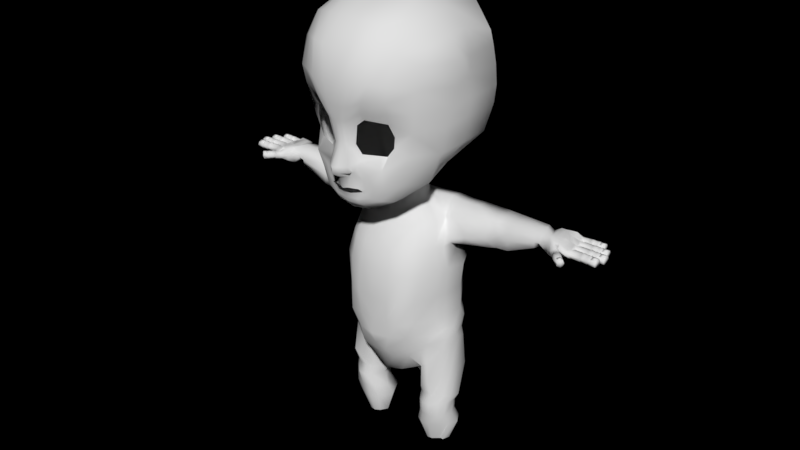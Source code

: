 # Source: SP-KidStage5.blend  (saved by Blender 2.79.0; exported with 4.5.12 LTS)
import bpy
from mathutils import Matrix  # noqa: F401  (used for matrix-valued properties, if any)

bpy.ops.wm.read_factory_settings(use_empty=True)
scene = bpy.context.scene
scene.name = 'Scene'

# ---- collections
col_collection_1 = bpy.data.collections.new('Collection 1'); scene.collection.children.link(col_collection_1)

# ---- world
world_world = bpy.data.worlds.new('World'); scene.world = world_world
world_world.use_nodes = True; world_world.node_tree.nodes.clear()
_N = world_world.node_tree.nodes; _L = world_world.node_tree.links
n0 = _N.new('ShaderNodeOutputWorld'); n0.name = 'World Output'; n0.location = (300, 300)
n0.is_active_output = True
world_world.color = (0.05088, 0.05088, 0.05088)
world_world.use_sun_shadow = False
world_world.sun_shadow_jitter_overblur = 0.0
world_world.cycles.sampling_method = 'MANUAL'

# ---- meshes
me_plane = bpy.data.meshes.new('Plane')
me_plane.from_pydata([(0.1496, -0.3831, -1.874), (0.1048, -0.1218, -1.8), (0.0, -0.3531, -1.92), (0.0, -0.09924, -1.838), (0.2012, -0.4608, -1.789), (0.2284, -0.1219, -1.759), (0.3959, -0.3252, -1.686), (0.3073, -0.1187, -1.719), (0.4655, -0.1347, -1.671), (0.3866, -0.0815, -1.691), (0.4156, -0.002554, -1.645), (0.343, -0.04893, -1.668), (0.255, 0.1095, -1.699), (0.1531, -0.01948, -1.776), (0.0, 0.1325, -1.714), (0.0, -0.01584, -1.8), (0.1066, -0.4822, -2.036), (0.0, -0.4733, -2.139), (0.2386, -0.4792, -1.901), (0.3312, -0.5783, -1.771), (0.113, -0.6261, -2.076), (0.0, -0.6213, -2.151), (0.2256, -0.6178, -1.933), (0.1094, -1.045, -1.876), (0.0, -1.064, -1.892), (0.1607, -1.001, -1.843), (0.122, -1.507, -1.973), (0.0, -1.486, -1.982), (0.2063, -1.542, -1.968), (0.2697, -1.025, -1.721), (0.3372, -1.424, -1.755), (0.5117, -1.712, -1.833), (0.5087, -1.561, -1.743), (0.9577, -1.723, -1.619), (0.8937, -1.494, -1.483), (1.283, -1.336, -1.266), (0.9858, -1.248, -1.399), (0.3484, -0.6908, -1.698), (0.3906, -0.8394, -1.673), (1.19, -0.823, -1.134), (0.9587, -1.014, -1.388), (0.8363, -0.8351, -1.436), (0.8343, -0.6059, -1.627), (0.5248, -0.4579, -1.713), (0.6177, -0.2091, -1.627), (0.5713, 0.04505, -1.613), (0.2671, 0.1827, -1.672), (0.0, 0.2095, -1.707), (0.7907, -0.2383, -1.511), (0.697, 0.1035, -1.47), (0.2943, 0.2636, -1.584), (0.0, 0.285, -1.626), (1.009, -0.2159, -1.292), (0.8848, 0.134, -1.266), (0.4054, 0.3551, -1.458), (0.0, 0.398, -1.517), (1.511, -0.82, -0.6033), (1.312, -0.2052, -0.7179), (0.7304, 0.2493, -0.8557), (0.6117, 0.2843, -0.8486), (0.0, 0.4135, -0.93), (0.184, -1.814, -2.04), (0.0, -1.807, -2.056), (0.3538, -1.848, -2.046), (0.5854, -1.944, -1.923), (0.995, -1.957, -1.72), (1.369, -1.71, -1.297), (0.2075, -2.27, -2.093), (0.0, -2.256, -2.116), (0.5049, -2.283, -2.081), (0.7702, -2.343, -1.951), (1.058, -2.305, -1.757), (1.386, -2.171, -1.278), (0.3229, -2.881, -1.952), (0.0, -2.873, -2.01), (0.5801, -2.9, -1.902), (0.8414, -2.863, -1.708), (1.109, -2.824, -1.488), (1.482, -2.637, -1.157), (0.2254, -3.341, -1.526), (0.0, -3.348, -1.54), (0.4855, -3.328, -1.513), (0.8112, -3.293, -1.387), (1.122, -3.203, -1.173), (1.449, -2.954, -0.9306), (0.2406, -3.669, -0.7299), (0.0, -3.676, -0.7435), (0.5308, -3.661, -0.7123), (0.8439, -3.582, -0.6505), (1.127, -3.414, -0.477), (1.507, -3.035, -0.3714), (0.8439, -3.541, 0.163), (0.0, -3.661, 0.1633), (0.5308, -3.636, 0.167), (0.2406, -3.648, 0.166), (1.129, -3.396, 0.114), (1.499, -3.062, 0.1177), (0.8439, -3.215, 1.405), (0.0, -3.389, 1.464), (0.5308, -3.369, 1.474), (0.2406, -3.38, 1.472), (1.526, -2.857, 0.9574), (1.13, -3.076, 1.213), (0.8439, -2.693, 1.769), (0.0, -2.702, 1.979), (0.5308, -2.701, 1.918), (0.2406, -2.702, 1.957), (1.535, -2.563, 1.058), (1.127, -2.628, 1.548), (0.8455, -2.204, 1.9), (0.0, -2.189, 2.123), (0.5291, -2.195, 2.06), (0.2357, -2.189, 2.105), (1.586, -2.185, 1.098), (1.131, -2.211, 1.641), (0.8563, -1.759, 1.86), (0.0, -1.73, 2.12), (0.5169, -1.729, 2.034), (0.2023, -1.73, 2.1), (1.623, -1.771, 1.099), (1.163, -1.767, 1.578), (0.8564, -1.383, 1.83), (0.0, -1.345, 2.155), (0.5169, -1.344, 1.988), (0.2023, -1.346, 2.081), (1.587, -1.397, 1.081), (1.178, -1.388, 1.558), (0.8563, -0.7452, 1.593), (0.0, -0.7397, 1.904), (0.5169, -0.7384, 1.694), (0.2023, -0.7398, 1.886), (1.552, -0.8861, 0.8104), (1.184, -0.8857, 1.407), (0.6097, -0.2827, 1.105), (0.0, -0.2381, 1.199), (0.3631, -0.2549, 1.166), (0.1466, -0.2478, 1.18), (0.8944, -0.1336, 0.3219), (0.8116, -0.1287, 0.4578), (1.599, -1.358, -0.5526), (1.642, -1.734, -0.4166), (1.677, -2.114, -0.3443), (1.786, -2.628, -0.2857), (1.605, -2.569, 0.1398), (1.634, -2.186, 0.1483), (1.692, -1.771, 0.1545), (1.612, -1.397, 0.1413), (1.583, -0.8861, 0.08944), (0.9852, -0.1101, 0.05435), (0.5056, 0.1868, -0.1614), (0.3597, 0.2157, -0.2157), (0.2137, 0.2233, -0.2383), (0.0, 0.2458, -0.2569), (0.4402, 0.0709, 0.5233), (0.0, 0.08191, 0.5739), (0.2438, 0.07283, 0.5443), (0.09959, 0.07713, 0.5571), (0.6146, 0.1123, 0.3195), (0.4744, 0.08565, 0.4776), (0.5326, 0.1431, 0.06678), (0.3628, 0.5039, -0.02402), (0.1834, 0.5286, -0.116), (0.09563, 0.5398, -0.1461), (0.0, 0.5517, -0.1637), (0.227, 0.2516, 0.5848), (0.0, 0.2279, 0.6443), (0.1596, 0.2346, 0.6115), (0.3538, 0.3305, 0.3394), (0.3508, 0.2544, 0.4809), (0.4433, 0.4012, 0.1095), (0.0818, 0.2364, 0.6263), (0.3512, 0.8079, -0.05328), (0.242, 0.8438, -0.1276), (0.1428, 0.865, -0.2021), (0.0, 0.8722, -0.3051), (0.245, 0.6066, 0.6339), (0.0, 0.5682, 0.6981), (0.1858, 0.5725, 0.6772), (0.49, 0.7154, 0.2705), (0.4295, 0.6264, 0.5255), (0.486, 0.7642, 0.05282), (0.1273, 0.5763, 0.692), (0.7886, 1.011, -0.1884), (0.6393, 1.019, -0.2947), (0.2623, 1.029, -0.4542), (0.0, 1.052, -0.451), (0.8424, 0.728, 1.073), (0.0, 0.8669, 1.116), (0.6356, 0.8906, 1.132), (0.9766, 0.9566, 0.3443), (0.8753, 0.6541, 0.703), (0.9669, 0.9877, 0.03632), (0.1296, 0.8696, 1.101), (0.8755, 1.511, -0.4879), (0.6282, 1.513, -0.7243), (0.3387, 1.521, -0.7655), (0.0, 1.529, -0.8095), (0.9287, 1.438, 1.125), (0.0, 1.433, 1.267), (0.5598, 1.432, 1.125), (1.151, 1.486, 0.04454), (1.142, 0.749, 1.086), (1.022, 1.487, -0.06534), (0.2698, 1.43, 1.226), (0.9774, 1.995, -0.5796), (0.6719, 1.995, -0.8328), (0.3824, 1.995, -0.9061), (0.0, 1.99, -0.957), (0.9069, 2.034, 1.121), (0.0, 1.96, 1.45), (0.6358, 1.959, 1.285), (1.195, 1.996, 0.1465), (1.223, 2.099, 0.7019), (1.117, 1.995, -0.07419), (0.2405, 1.958, 1.402), (0.8823, 2.616, -0.6403), (0.628, 2.621, -0.8947), (0.3826, 2.631, -0.9683), (0.0, 2.626, -1.02), (0.9371, 2.608, 1.12), (0.0, 2.607, 1.399), (0.5575, 2.607, 1.233), (1.166, 2.61, 0.1274), (1.195, 2.608, 0.6447), (1.086, 2.615, -0.09504), (0.2593, 2.607, 1.351), (0.8684, 3.158, -0.5881), (0.6105, 3.152, -0.9246), (0.3505, 3.152, -0.9142), (0.0, 3.152, -0.9351), (0.9239, 3.131, 1.116), (0.0, 3.131, 1.213), (0.5915, 3.131, 1.126), (1.156, 3.141, 0.1878), (1.186, 3.139, 0.6709), (1.074, 3.147, -0.08872), (0.2366, 3.131, 1.234), (1.153, 0.8638, 0.3176), (1.145, 0.696, 0.7039), (1.149, 1.336, 1.14), (1.168, 1.375, 0.2007), (1.153, 1.741, 1.062), (1.169, 1.499, 0.3144), (1.051, 1.681, 0.6775), (1.526, 0.7331, 1.069), (1.549, 0.8394, 0.4771), (1.532, 0.7008, 0.7374), (1.541, 1.229, 1.116), (1.58, 1.23, 0.213), (1.549, 1.563, 1.048), (1.424, 1.463, 0.3814), (1.593, 1.547, 0.6902), (2.007, 0.705, 1.017), (2.004, 0.7499, 0.4154), (2.007, 0.719, 0.6937), (2.005, 1.101, 0.961), (2.0, 1.124, 0.3232), (2.004, 1.338, 0.9211), (2.033, 1.367, 0.4503), (1.999, 1.418, 0.7), (2.24, 0.6752, 0.9559), (2.237, 0.7756, 0.4497), (2.239, 0.7188, 0.7218), (2.238, 1.044, 1.124), (2.233, 1.067, 0.48), (2.237, 1.275, 0.8643), (2.232, 1.299, 0.4209), (2.232, 1.352, 0.7281), (2.521, 0.6676, 0.9278), (2.518, 0.7587, 0.4036), (2.52, 0.7041, 0.6937), (2.519, 1.017, 0.961), (2.514, 1.039, 0.3774), (2.518, 1.239, 0.8539), (2.513, 1.264, 0.3969), (2.513, 1.313, 0.6527), (3.348, 0.6992, 0.8094), (3.29, 0.6984, 0.4292), (3.283, 0.5937, 0.6238), (3.286, 0.9178, 0.8918), (3.265, 0.8167, 0.3307), (3.332, 0.9876, 0.7456), (3.281, 0.9091, 0.463), (3.308, 0.934, 0.5995), (0.842, 3.508, -0.5128), (0.704, 3.509, -0.6901), (0.3855, 3.51, -0.9038), (0.0, 3.505, -1.0), (0.9555, 3.421, 1.015), (0.0, 3.474, 1.353), (0.6016, 3.472, 1.3), (1.28, 3.433, 0.2967), (1.204, 3.368, 0.8056), (1.194, 3.449, -0.0672), (0.2897, 3.47, 1.343), (0.9615, 3.753, -0.2709), (0.8394, 3.921, -0.3366), (0.3033, 3.838, -0.8875), (0.0, 3.79, -0.8558), (0.9992, 3.804, 0.919), (0.0, 4.009, 1.344), (0.7354, 3.985, 1.058), (1.323, 3.611, 0.336), (1.212, 3.611, 0.7095), (1.322, 3.581, -0.04257), (0.2379, 3.862, 1.334), (0.5626, 4.119, -0.419), (0.3385, 4.13, -0.6493), (0.0, 4.162, -0.6258), (0.0, 4.269, 1.175), (0.4787, 4.244, 1.162), (0.25, 4.269, 1.167), (0.3464, 4.569, -0.3581), (0.2084, 4.585, -0.4103), (0.0, 4.585, -0.4819), (0.0, 4.747, 0.7784), (0.2781, 4.779, 0.892), (0.06838, 4.716, 0.8221), (0.1887, 4.78, 0.2383), (0.07185, 4.761, 0.1407), (0.0, 4.768, 0.144), (1.193, 3.902, -0.0405), (0.964, 4.195, -0.2693), (1.103, 3.995, 0.8886), (0.8461, 4.307, 1.075), (1.328, 3.723, 0.4334), (1.25, 3.815, 0.7251), (1.331, 3.794, 0.1586), (0.7881, 4.376, -0.2215), (0.6884, 4.498, 1.081), (0.7393, 4.424, -0.1488), (0.3812, 4.604, 0.6292), (0.2911, 4.757, 0.2224), (1.252, 4.514, -0.07396), (1.055, 4.608, -0.357), (1.16, 4.579, 1.003), (0.9176, 4.712, 0.9775), (1.372, 4.478, 0.3806), (1.299, 4.517, 0.7509), (1.378, 4.508, 0.04406), (0.8622, 4.783, -0.326), (0.7688, 4.863, 0.8531), (0.7011, 4.829, -0.09611), (0.5375, 4.848, 0.5941), (0.4343, 4.895, 0.2656), (1.236, 5.084, 0.01183), (1.042, 5.059, -0.1561), (1.117, 5.073, 0.7202), (0.9205, 5.06, 0.7438), (1.432, 5.084, 0.3408), (1.278, 5.08, 0.5839), (1.36, 5.07, 0.1041), (0.8581, 5.038, -0.1771), (0.753, 5.053, 0.7026), (0.689, 5.084, -0.07329), (0.5651, 5.079, 0.4645), (0.4311, 5.044, 0.2361), (1.179, 5.245, -0.09592), (1.037, 5.256, -0.253), (1.127, 5.253, 0.6451), (0.9155, 5.256, 0.6692), (1.355, 5.251, 0.2565), (1.249, 5.251, 0.5055), (1.313, 5.251, 0.01528), (0.867, 5.257, -0.2677), (0.7911, 5.258, 0.6271), (0.7164, 5.261, -0.1675), (0.6382, 5.255, 0.38), (0.5752, 5.26, 0.1493), (1.175, 5.594, -0.1184), (0.9796, 5.605, -0.1728), (1.089, 5.602, 0.6134), (0.872, 5.605, 0.6345), (1.306, 5.6, 0.2733), (1.219, 5.6, 0.4912), (1.261, 5.6, 0.05639), (0.8215, 5.586, -0.1857), (0.7364, 5.607, 0.5977), (0.6765, 5.605, -0.09791), (0.6248, 5.606, 0.3814), (0.4986, 5.609, 0.1794), (1.182, 5.851, -0.02165), (0.947, 5.862, -0.1463), (1.087, 5.859, 0.7947), (0.8226, 5.862, 0.8201), (1.395, 5.856, 0.3865), (1.239, 5.857, 0.6481), (1.302, 5.857, 0.1354), (0.762, 5.862, -0.1685), (0.6599, 5.863, 0.7758), (0.5909, 5.867, -0.05891), (0.5477, 5.868, 0.526), (0.4224, 5.866, 0.2739), (1.063, 6.372, 0.199), (0.9183, 6.364, 0.0525), (1.004, 6.36, 0.6042), (0.8418, 6.363, 0.6199), (1.194, 6.358, 0.3511), (1.098, 6.359, 0.5133), (1.137, 6.359, 0.1781), (0.8045, 6.364, 0.03725), (0.7417, 6.365, 0.5924), (0.6993, 6.368, 0.1127), (0.6727, 6.369, 0.4375), (0.5956, 6.367, 0.2813), (3.924, 0.7462, 1.018), (4.377, 0.7462, 1.042), (3.924, 0.772, 1.084), (4.377, 0.772, 1.109), (3.924, 0.8343, 1.112), (4.386, 0.8343, 1.136), (3.924, 0.8965, 1.084), (4.377, 0.8965, 1.109), (3.924, 0.9286, 1.018), (4.375, 0.9223, 1.042), (3.971, 0.8965, 0.9232), (4.378, 0.8965, 0.9757), (3.972, 0.8343, 0.924), (4.387, 0.8343, 0.9482), (3.924, 0.772, 0.9512), (4.378, 0.772, 0.9757), (4.092, 0.7373, 1.035), (4.092, 0.7657, 1.105), (4.093, 0.8343, 1.134), (4.092, 0.8754, 1.105), (4.092, 0.9038, 1.035), (4.092, 0.8754, 0.9646), (4.093, 0.8343, 0.9355), (4.092, 0.7657, 0.9646), (4.235, 0.7373, 1.042), (4.235, 0.7657, 1.112), (4.235, 0.8343, 1.141), (4.235, 0.8809, 1.112), (4.235, 0.9093, 1.042), (4.235, 0.8809, 0.9716), (4.236, 0.8343, 0.9425), (4.235, 0.7657, 0.9716), (4.383, 0.8343, 1.042), (4.278, 0.772, 1.108), (4.278, 0.7462, 1.042), (4.278, 0.8343, 1.136), (4.278, 0.8965, 1.108), (4.278, 0.9223, 1.042), (4.278, 0.8965, 0.9754), (4.279, 0.8343, 0.9478), (4.278, 0.772, 0.9754), (4.285, 0.7545, 1.042), (4.37, 0.7545, 1.042), (4.37, 0.7803, 1.1), (4.37, 0.7803, 0.9842), (4.285, 0.7803, 1.1), (4.286, 0.7803, 0.984), (4.282, 0.7418, 1.042), (4.373, 0.7418, 1.042), (4.373, 0.7676, 1.104), (4.373, 0.7676, 0.9799), (4.282, 0.7676, 1.104), (4.282, 0.7676, 0.9796), (4.141, 0.772, 1.108), (4.142, 0.8343, 1.135), (4.141, 0.8965, 1.108), (4.141, 0.9223, 1.041), (4.141, 0.8965, 0.975), (4.142, 0.8343, 0.9474), (4.141, 0.772, 0.975), (4.141, 0.7462, 1.041), (4.082, 0.772, 1.108), (4.083, 0.8343, 1.135), (4.082, 0.8965, 1.108), (4.082, 0.9286, 1.041), (4.082, 0.8965, 0.9748), (4.083, 0.8343, 0.9473), (4.082, 0.772, 0.9748), (4.082, 0.7462, 1.041), (4.268, 0.772, 1.108), (4.269, 0.8343, 1.136), (4.268, 0.8965, 1.108), (4.269, 0.9223, 1.042), (4.269, 0.8965, 0.9753), (4.27, 0.8343, 0.9478), (4.269, 0.772, 0.9753), (4.269, 0.7462, 1.042), (4.212, 0.7462, 1.042), (4.212, 0.772, 1.108), (4.213, 0.8343, 1.136), (4.212, 0.8965, 1.108), (4.212, 0.9223, 1.042), (4.213, 0.8965, 0.9752), (4.214, 0.8343, 0.9476), (4.213, 0.772, 0.9752), (3.746, 0.7462, 0.2081), (4.041, 0.7462, -0.0869), (3.778, 0.772, 0.2472), (4.068, 0.772, -0.04769), (3.799, 0.8343, 0.2628), (4.092, 0.8343, -0.03729), (3.778, 0.8965, 0.2472), (4.068, 0.8965, -0.04769), (3.746, 0.9286, 0.2081), (4.04, 0.9224, -0.08553), (3.676, 0.8965, 0.1691), (3.977, 0.8965, -0.127), (3.656, 0.8343, 0.1524), (3.999, 0.8343, -0.139), (3.676, 0.772, 0.1691), (3.977, 0.772, -0.127), (3.867, 0.7373, 0.09804), (3.905, 0.7657, 0.1381), (3.929, 0.8343, 0.1541), (3.905, 0.8754, 0.1381), (3.867, 0.9038, 0.09804), (3.791, 0.8754, 0.05801), (3.768, 0.8343, 0.04085), (3.791, 0.7657, 0.05801), (3.935, 0.7396, 0.01844), (3.97, 0.7673, 0.05928), (3.994, 0.8343, 0.07564), (3.97, 0.8844, 0.05928), (3.935, 0.9121, 0.01844), (3.861, 0.8844, -0.0224), (3.839, 0.8343, -0.03987), (3.861, 0.7673, -0.0224), (4.045, 0.8343, -0.09109), (4.007, 0.772, 0.0169), (3.981, 0.7462, -0.02276), (4.027, 0.8343, 0.03278), (4.007, 0.8965, 0.0169), (3.981, 0.9224, -0.02276), (3.916, 0.8965, -0.06242), (3.898, 0.8343, -0.089), (3.916, 0.772, -0.06242), (3.985, 0.7545, -0.02768), (4.037, 0.7545, -0.08243), (4.057, 0.7803, -0.04789), (3.978, 0.7803, -0.117), (4.006, 0.7803, 0.006855), (3.927, 0.7803, -0.06222), (3.983, 0.7418, -0.02548), (4.039, 0.7418, -0.08463), (4.062, 0.7676, -0.04751), (3.977, 0.7676, -0.1217), (4.007, 0.7676, 0.01164), (3.922, 0.7676, -0.0626), (3.892, 0.772, 0.1442), (3.913, 0.8343, 0.1601), (3.892, 0.8965, 0.1442), (3.861, 0.9286, 0.1045), (3.792, 0.8965, 0.06485), (3.772, 0.8343, 0.04788), (3.792, 0.772, 0.06485), (3.861, 0.7462, 0.1045), (3.992, 0.7706, 0.03388), (4.014, 0.8343, 0.04991), (3.992, 0.8929, 0.03388), (3.959, 0.9193, -0.00613), (3.888, 0.8929, -0.04614), (3.867, 0.8343, -0.06327), (3.888, 0.7706, -0.04614), (3.959, 0.7442, -0.00613), (3.913, 0.7437, 0.04182), (3.951, 0.7702, 0.08086), (3.975, 0.8343, 0.09646), (3.951, 0.8906, 0.08086), (3.913, 0.9171, 0.04182), (3.838, 0.8906, 0.00278), (3.815, 0.8343, -0.01396), (3.838, 0.7702, 0.00278), (4.021, 0.7462, 0.4079), (4.57, 0.7462, 0.385), (4.024, 0.772, 0.4802), (4.574, 0.772, 0.4573), (4.04, 0.8343, 0.5117), (4.586, 0.8343, 0.4868), (4.039, 0.8965, 0.5117), (4.574, 0.8965, 0.4573), (4.021, 0.9286, 0.4079), (4.568, 0.9224, 0.3851), (4.018, 0.8965, 0.3357), (4.568, 0.8965, 0.3127), (4.016, 0.8343, 0.2971), (4.578, 0.8343, 0.2823), (4.018, 0.7939, 0.3357), (4.568, 0.772, 0.3127), (4.244, 0.7373, 0.3986), (4.247, 0.7657, 0.4749), (4.249, 0.8343, 0.5065), (4.247, 0.8754, 0.4749), (4.244, 0.9038, 0.3986), (4.241, 0.8754, 0.3224), (4.241, 0.8343, 0.2907), (4.241, 0.7876, 0.3224), (4.408, 0.7373, 0.3918), (4.411, 0.7657, 0.4681), (4.413, 0.8343, 0.4996), (4.411, 0.8809, 0.4681), (4.408, 0.9093, 0.3918), (4.405, 0.8809, 0.3155), (4.405, 0.8343, 0.2839), (4.405, 0.7876, 0.3155), (4.578, 0.8343, 0.3847), (4.46, 0.772, 0.462), (4.457, 0.7462, 0.3897), (4.462, 0.8343, 0.4919), (4.46, 0.8965, 0.462), (4.457, 0.9224, 0.3897), (4.454, 0.8965, 0.3175), (4.454, 0.8343, 0.2875), (4.454, 0.7939, 0.3175), (4.466, 0.7545, 0.3894), (4.562, 0.7545, 0.3853), (4.565, 0.7803, 0.4483), (4.56, 0.7803, 0.3224), (4.468, 0.7803, 0.4523), (4.463, 0.7803, 0.3264), (4.462, 0.7418, 0.3895), (4.566, 0.7418, 0.3852), (4.569, 0.7676, 0.4528), (4.564, 0.7676, 0.3175), (4.464, 0.7676, 0.4572), (4.459, 0.7676, 0.3219), (4.303, 0.772, 0.4686), (4.305, 0.8343, 0.4985), (4.303, 0.8965, 0.4686), (4.3, 0.9224, 0.3963), (4.298, 0.8965, 0.324), (4.297, 0.8343, 0.294), (4.298, 0.7939, 0.324), (4.3, 0.7462, 0.3963), (4.235, 0.772, 0.4714), (4.237, 0.8343, 0.5013), (4.235, 0.8965, 0.4714), (4.233, 0.9286, 0.3991), (4.23, 0.8965, 0.3268), (4.23, 0.8343, 0.2968), (4.23, 0.7939, 0.3268), (4.233, 0.7462, 0.3991), (4.449, 0.772, 0.4625), (4.451, 0.8343, 0.4924), (4.449, 0.8965, 0.4625), (4.446, 0.9224, 0.3902), (4.444, 0.8965, 0.3179), (4.443, 0.8343, 0.2879), (4.444, 0.7939, 0.3179), (4.446, 0.7462, 0.3902), (4.382, 0.7462, 0.3929), (4.385, 0.772, 0.4651), (4.387, 0.8343, 0.495), (4.385, 0.8965, 0.4651), (4.382, 0.9224, 0.3929), (4.379, 0.8965, 0.3206), (4.379, 0.8343, 0.2906), (4.379, 0.7939, 0.3206), (4.02, 0.7462, 0.825), (4.555, 0.7462, 0.8332), (4.019, 0.772, 0.8952), (4.555, 0.772, 0.9034), (4.564, 0.8343, 0.9327), (4.555, 0.8965, 0.9034), (4.02, 0.9286, 0.825), (4.553, 0.9224, 0.8331), (4.039, 0.8965, 0.7213), (4.557, 0.8965, 0.7629), (4.04, 0.8343, 0.7217), (4.567, 0.8343, 0.734), (4.021, 0.772, 0.7547), (4.557, 0.772, 0.7629), (4.25, 0.7373, 0.8283), (4.249, 0.7657, 0.9024), (4.25, 0.8343, 0.9332), (4.249, 0.8754, 0.9024), (4.25, 0.9038, 0.8283), (4.251, 0.8754, 0.7542), (4.253, 0.8343, 0.7235), (4.251, 0.7657, 0.7542), (4.403, 0.7373, 0.8307), (4.402, 0.7657, 0.9049), (4.402, 0.8343, 0.9356), (4.402, 0.8809, 0.9049), (4.403, 0.9093, 0.8307), (4.404, 0.8809, 0.7566), (4.405, 0.8343, 0.7259), (4.404, 0.7657, 0.7566), (4.562, 0.8343, 0.8333), (4.448, 0.772, 0.9017), (4.449, 0.7462, 0.8315), (4.449, 0.8343, 0.9308), (4.448, 0.8965, 0.9017), (4.449, 0.9224, 0.8315), (4.45, 0.8965, 0.7612), (4.452, 0.8343, 0.7321), (4.45, 0.772, 0.7612), (4.457, 0.7545, 0.8316), (4.548, 0.7545, 0.8331), (4.547, 0.7803, 0.8942), (4.549, 0.7803, 0.7719), (4.457, 0.7803, 0.8928), (4.458, 0.7803, 0.7704), (4.454, 0.7418, 0.8316), (4.551, 0.7418, 0.8331), (4.55, 0.7676, 0.8989), (4.552, 0.7676, 0.7674), (4.453, 0.7676, 0.8973), (4.455, 0.7676, 0.7658), (4.302, 0.772, 0.8994), (4.302, 0.8343, 0.9285), (4.302, 0.8965, 0.8994), (4.303, 0.9224, 0.8291), (4.304, 0.8965, 0.7589), (4.305, 0.8343, 0.7298), (4.304, 0.772, 0.7589), (4.303, 0.7462, 0.8291), (4.239, 0.772, 0.8984), (4.239, 0.8343, 0.9275), (4.239, 0.8965, 0.8984), (4.24, 0.9286, 0.8281), (4.241, 0.8965, 0.7579), (4.242, 0.8343, 0.7288), (4.241, 0.772, 0.7579), (4.24, 0.7462, 0.8281), (4.438, 0.772, 0.9016), (4.439, 0.8343, 0.9307), (4.438, 0.8965, 0.9016), (4.439, 0.9224, 0.8313), (4.44, 0.8965, 0.7611), (4.442, 0.8343, 0.732), (4.44, 0.772, 0.7611), (4.439, 0.7462, 0.8313), (4.379, 0.7462, 0.8304), (4.378, 0.772, 0.9006), (4.379, 0.8343, 0.9297), (4.378, 0.8965, 0.9006), (4.379, 0.9224, 0.8304), (4.38, 0.8965, 0.7601), (4.382, 0.8343, 0.731), (4.38, 0.772, 0.7601), (4.056, 0.7462, 0.6156), (4.636, 0.7462, 0.6024), (4.057, 0.772, 0.6879), (4.639, 0.772, 0.6747), (4.651, 0.8343, 0.7044), (4.639, 0.8965, 0.6747), (4.056, 0.9286, 0.6156), (4.634, 0.9224, 0.6025), (4.636, 0.8965, 0.5301), (4.646, 0.8343, 0.4999), (4.054, 0.772, 0.5432), (4.636, 0.772, 0.5301), (4.292, 0.7373, 0.6102), (4.293, 0.7657, 0.6866), (4.295, 0.8343, 0.7181), (4.293, 0.8754, 0.6866), (4.292, 0.9038, 0.6102), (4.29, 0.8754, 0.5339), (4.29, 0.8343, 0.5023), (4.29, 0.7657, 0.5339), (4.465, 0.7373, 0.6063), (4.466, 0.7657, 0.6826), (4.468, 0.8343, 0.7142), (4.466, 0.8809, 0.6826), (4.465, 0.9093, 0.6063), (4.463, 0.8809, 0.53), (4.463, 0.8343, 0.4984), (4.463, 0.7657, 0.53), (4.644, 0.8343, 0.6023), (4.518, 0.772, 0.6775), (4.517, 0.7462, 0.6051), (4.52, 0.8343, 0.7074), (4.518, 0.8965, 0.6775), (4.517, 0.9224, 0.6051), (4.515, 0.8965, 0.5328), (4.516, 0.8343, 0.5028), (4.515, 0.772, 0.5328), (4.526, 0.7545, 0.6049), (4.628, 0.7545, 0.6026), (4.629, 0.7803, 0.6656), (4.627, 0.7803, 0.5396), (4.527, 0.7803, 0.6679), (4.525, 0.7803, 0.5419), (4.522, 0.7418, 0.605), (4.632, 0.7418, 0.6025), (4.634, 0.7676, 0.6702), (4.631, 0.7676, 0.5348), (4.523, 0.7676, 0.6727), (4.521, 0.7676, 0.5373), (4.353, 0.772, 0.6812), (4.354, 0.8343, 0.7111), (4.353, 0.8965, 0.6812), (4.351, 0.9224, 0.6089), (4.35, 0.8965, 0.5366), (4.35, 0.8343, 0.5066), (4.35, 0.772, 0.5366), (4.351, 0.7462, 0.6089), (4.281, 0.772, 0.6828), (4.283, 0.8343, 0.7128), (4.281, 0.8965, 0.6828), (4.28, 0.9286, 0.6105), (4.278, 0.8965, 0.5382), (4.278, 0.8343, 0.5082), (4.278, 0.772, 0.5382), (4.28, 0.7462, 0.6105), (4.507, 0.772, 0.6777), (4.509, 0.8343, 0.7077), (4.507, 0.8965, 0.6777), (4.505, 0.9224, 0.6054), (4.504, 0.8965, 0.5331), (4.504, 0.8343, 0.5031), (4.504, 0.772, 0.5331), (4.505, 0.7462, 0.6054), (4.437, 0.7462, 0.6069), (4.439, 0.772, 0.6793), (4.441, 0.8343, 0.7092), (4.439, 0.8965, 0.6793), (4.437, 0.9224, 0.6069), (4.436, 0.8965, 0.5346), (4.436, 0.8343, 0.5046), (4.436, 0.772, 0.5346), (3.902, 0.7462, 1.01), (3.902, 0.772, 1.079), (3.902, 0.8343, 1.107), (3.902, 0.8965, 1.079), (3.902, 0.9286, 1.01), (3.949, 0.8965, 0.9132), (3.95, 0.8081, 0.9141), (3.902, 0.772, 0.942), (3.999, 0.7462, 0.3834), (4.002, 0.772, 0.4578), (4.018, 0.7985, 0.4901), (4.017, 0.8965, 0.4902), (3.999, 0.9286, 0.3834), (3.996, 0.8965, 0.3091), (3.995, 0.8343, 0.2694), (3.996, 0.7939, 0.3091), (3.998, 0.7462, 0.8123), (3.997, 0.772, 0.8845), (3.998, 0.9286, 0.8123), (4.017, 0.8965, 0.7057), (4.018, 0.8181, 0.7061), (3.999, 0.772, 0.74), (4.034, 0.7462, 0.5969), (4.035, 0.772, 0.6713), (4.034, 0.9286, 0.5969), (4.032, 0.772, 0.5226), (3.874, 0.7462, 1.01), (3.874, 0.772, 1.08), (3.874, 0.8343, 1.109), (3.874, 0.8965, 1.08), (3.874, 0.9286, 1.01), (3.895, 0.8965, 0.9096), (3.895, 0.8081, 0.9105), (3.79, 0.9912, 0.8311), (3.917, 0.7462, 0.3645), (3.926, 0.7985, 0.4743), (3.925, 0.8965, 0.4743), (3.917, 0.9286, 0.4024), (3.916, 0.8965, 0.3273), (3.916, 0.8343, 0.2472), (3.916, 0.7939, 0.2881), (3.917, 0.7462, 0.825), (3.762, 0.6725, 0.7813), (3.917, 0.9286, 0.8057), (3.925, 0.8965, 0.6961), (3.926, 0.8181, 0.7217), (3.762, 0.7627, 0.2302), (3.933, 0.7462, 0.6156), (3.933, 0.9286, 0.5842), (3.762, 0.9605, 0.3867), (3.782, 0.9912, 0.4772), (3.761, 0.7728, 0.4392), (3.762, 0.6725, 0.3259), (3.764, 0.7827, 0.8894), (3.62, 1.045, 0.8419), (3.765, 1.022, 0.9916), (3.765, 0.9605, 1.064), (3.765, 0.8412, 1.094), (3.765, 0.7219, 1.064), (3.765, 0.6725, 0.9916), (3.59, 0.6456, 0.9028), (3.761, 0.7181, 0.6685), (3.761, 0.6491, 0.5526), (3.589, 1.006, 0.3546), (3.616, 1.045, 0.5401), (3.588, 0.6437, 0.5275), (3.589, 0.6448, 0.3628), (3.475, 0.6334, 0.8755), (3.627, 1.083, 0.9806), (3.592, 1.006, 1.048), (3.592, 0.8564, 1.076), (3.592, 0.7068, 1.048), (3.474, 0.8321, 0.3168), (3.475, 1.045, 0.8217), (3.474, 1.006, 0.381), (3.474, 1.045, 0.5516), (3.473, 0.6617, 0.5441), (3.474, 0.6448, 0.3988), (3.477, 1.083, 0.9442), (3.441, 0.9312, 1.016), (3.477, 0.7068, 1.004), (3.163, 0.9653, 0.7739), (3.157, 0.9593, 0.6134), (3.166, 0.6888, 0.4225), (3.162, 0.6287, 0.6421), (3.21, 0.6364, 0.8403), (3.164, 0.8377, 0.9099), (3.158, 0.9798, 0.3759), (3.159, 0.8501, 0.3429), (3.566, 0.7059, 0.2888), (3.57, 0.8327, 0.2451), (3.567, 0.9493, 0.2569), (3.653, 0.9635, 0.2469), (3.763, 0.9277, 0.2513), (3.77, 0.7975, 0.2495), (3.758, 0.7196, 0.2878), (3.652, 0.6917, 0.2828)], [], [(2, 3, 1, 0), (1, 5, 4, 0), (5, 7, 6, 4), (7, 9, 8, 6), (9, 11, 10, 8), (11, 13, 12, 10), (13, 15, 14, 12), (4, 18, 16, 0), (0, 16, 17, 2), (4, 19, 22, 18), (18, 22, 20, 16), (16, 20, 21, 17), (22, 25, 23, 20), (20, 23, 24, 21), (25, 28, 26, 23), (23, 26, 27, 24), (25, 29, 30, 28), (30, 32, 31, 28), (32, 34, 33, 31), (34, 36, 35, 33), (25, 37, 38, 29), (42, 39, 40, 41), (37, 42, 41, 38), (35, 36, 40, 39), (8, 44, 43, 6), (14, 47, 46, 12), (10, 45, 44, 8), (6, 43, 19, 4), (12, 46, 45, 10), (22, 19, 37, 25), (42, 37, 19, 43), (46, 50, 49, 45), (44, 48, 42, 43), (47, 51, 50, 46), (45, 49, 48, 44), (51, 55, 54, 50), (49, 53, 52, 48), (48, 52, 39, 42), (50, 54, 53, 49), (55, 60, 59, 54), (53, 58, 57, 52), (52, 57, 56, 39), (54, 59, 58, 53), (33, 35, 66, 65), (26, 28, 63, 61), (31, 33, 65, 64), (27, 26, 61, 62), (28, 31, 64, 63), (65, 66, 72, 71), (63, 64, 70, 69), (62, 61, 67, 68), (64, 65, 71, 70), (61, 63, 69, 67), (71, 72, 78, 77), (69, 70, 76, 75), (68, 67, 73, 74), (70, 71, 77, 76), (67, 69, 75, 73), (77, 78, 84, 83), (75, 76, 82, 81), (74, 73, 79, 80), (76, 77, 83, 82), (73, 75, 81, 79), (83, 84, 90, 89), (81, 82, 88, 87), (80, 79, 85, 86), (82, 83, 89, 88), (79, 81, 87, 85), (87, 93, 94, 85), (89, 90, 96, 95), (88, 91, 93, 87), (85, 94, 92, 86), (88, 89, 95, 91), (91, 97, 99, 93), (95, 96, 101, 102), (94, 100, 98, 92), (93, 99, 100, 94), (91, 95, 102, 97), (100, 106, 104, 98), (99, 105, 106, 100), (97, 103, 105, 99), (97, 102, 108, 103), (102, 101, 107, 108), (105, 111, 112, 106), (108, 107, 113, 114), (106, 112, 110, 104), (103, 109, 111, 105), (103, 108, 114, 109), (111, 117, 118, 112), (114, 113, 119, 120), (112, 118, 116, 110), (109, 115, 117, 111), (109, 114, 120, 115), (117, 123, 124, 118), (120, 119, 125, 126), (118, 124, 122, 116), (115, 121, 123, 117), (115, 120, 126, 121), (123, 129, 130, 124), (126, 125, 131, 132), (124, 130, 128, 122), (121, 127, 129, 123), (121, 126, 132, 127), (129, 135, 136, 130), (132, 131, 137, 138), (130, 136, 134, 128), (127, 133, 135, 129), (127, 132, 138, 133), (35, 39, 56, 139), (66, 35, 139, 140), (72, 66, 140, 141), (78, 72, 141, 142), (137, 131, 147, 148), (113, 107, 143, 144), (119, 113, 144, 145), (125, 119, 145, 146), (131, 125, 146, 147), (96, 143, 107, 101), (84, 78, 142, 90), (147, 146, 139, 56), (145, 144, 141, 140), (148, 147, 56, 57), (146, 145, 140, 139), (143, 96, 90, 142), (144, 143, 142, 141), (133, 138, 158, 153), (151, 162, 161, 150), (148, 57, 149, 159), (138, 137, 157, 158), (136, 135, 155, 156), (135, 133, 153, 155), (57, 58, 150, 149), (134, 136, 156, 154), (137, 148, 159, 157), (60, 152, 151, 59), (149, 150, 161, 160), (155, 153, 164, 166), (170, 156, 155, 166), (152, 163, 162, 151), (157, 159, 169, 167), (153, 158, 168, 164), (59, 151, 150, 58), (159, 149, 160, 169), (158, 157, 167, 168), (165, 154, 156, 170), (161, 162, 173, 172), (167, 169, 180, 178), (164, 168, 179, 175), (162, 163, 174, 173), (169, 160, 171, 180), (168, 167, 178, 179), (165, 170, 181, 176), (160, 161, 172, 171), (166, 164, 175, 177), (170, 166, 177, 181), (178, 180, 191, 189), (175, 179, 190, 186), (172, 173, 184, 183), (180, 171, 182, 191), (179, 178, 189, 190), (173, 174, 185, 184), (181, 177, 188, 192), (177, 175, 186, 188), (176, 181, 192, 187), (171, 172, 183, 182), (187, 192, 203, 198), (182, 183, 194, 193), (189, 191, 202, 200), (190, 189, 237, 238), (183, 184, 195, 194), (191, 182, 193, 202), (212, 208, 241, 243), (184, 185, 196, 195), (192, 188, 199, 203), (188, 186, 197, 199), (199, 197, 208, 210), (198, 203, 214, 209), (193, 194, 205, 204), (200, 202, 213, 211), (186, 190, 238, 201), (194, 195, 206, 205), (202, 193, 204, 213), (200, 211, 242, 240), (195, 196, 207, 206), (203, 199, 210, 214), (206, 207, 218, 217), (214, 210, 221, 225), (210, 208, 219, 221), (209, 214, 225, 220), (204, 205, 216, 215), (211, 213, 224, 222), (208, 212, 223, 219), (205, 206, 217, 216), (213, 204, 215, 224), (212, 211, 222, 223), (224, 215, 226, 235), (223, 222, 233, 234), (217, 218, 229, 228), (225, 221, 232, 236), (221, 219, 230, 232), (220, 225, 236, 231), (215, 216, 227, 226), (222, 224, 235, 233), (219, 223, 234, 230), (216, 217, 228, 227), (197, 186, 201, 239), (211, 212, 243, 242), (189, 200, 240, 237), (208, 197, 239, 241), (237, 240, 248, 245), (238, 237, 245, 246), (240, 242, 250, 248), (242, 243, 251, 250), (201, 238, 246, 244), (239, 201, 244, 247), (241, 239, 247, 249), (243, 241, 249, 251), (249, 247, 255, 257), (251, 249, 257, 259), (246, 245, 253, 254), (247, 244, 252, 255), (248, 250, 258, 256), (250, 251, 259, 258), (244, 246, 254, 252), (245, 248, 256, 253), (252, 254, 262, 260), (253, 256, 264, 261), (257, 255, 263, 265), (259, 257, 265, 267), (254, 253, 261, 262), (255, 252, 260, 263), (256, 258, 266, 264), (258, 259, 267, 266), (264, 266, 274, 272), (266, 267, 275, 274), (260, 262, 270, 268), (261, 264, 272, 269), (265, 263, 271, 273), (267, 265, 273, 275), (262, 261, 269, 270), (263, 260, 268, 271), (898, 897, 281, 283), (900, 899, 277, 278), (902, 901, 276, 279), (904, 903, 282, 280), (903, 898, 283, 282), (901, 900, 278, 276), (899, 904, 280, 277), (897, 902, 279, 281), (233, 235, 293, 291), (230, 234, 292, 288), (227, 228, 286, 285), (235, 226, 284, 293), (234, 233, 291, 292), (228, 229, 287, 286), (236, 232, 290, 294), (232, 230, 288, 290), (231, 236, 294, 289), (226, 227, 285, 284), (289, 294, 305, 300), (284, 285, 296, 295), (291, 293, 304, 302), (288, 292, 303, 299), (285, 286, 297, 296), (293, 284, 295, 304), (292, 291, 302, 303), (286, 287, 298, 297), (294, 290, 301, 305), (290, 288, 299, 301), (297, 298, 308, 307), (305, 301, 310, 311), (300, 305, 311, 309), (296, 297, 307, 306), (306, 307, 313, 312), (311, 310, 316, 317), (307, 308, 314, 313), (309, 311, 317, 315), (313, 314, 320, 319), (315, 317, 319, 320), (312, 313, 319, 318), (317, 316, 318, 319), (301, 299, 323, 324), (296, 306, 328, 322), (295, 296, 322, 321), (302, 304, 327, 325), (318, 316, 331, 332), (316, 310, 329, 331), (299, 303, 326, 323), (310, 301, 324, 329), (306, 312, 330, 328), (304, 295, 321, 327), (303, 302, 325, 326), (312, 318, 332, 330), (332, 331, 343, 344), (323, 326, 338, 335), (328, 330, 342, 340), (327, 321, 333, 339), (326, 325, 337, 338), (331, 329, 341, 343), (329, 324, 336, 341), (324, 323, 335, 336), (330, 332, 344, 342), (321, 322, 334, 333), (322, 328, 340, 334), (325, 327, 339, 337), (337, 339, 351, 349), (344, 343, 355, 356), (335, 338, 350, 347), (340, 342, 354, 352), (339, 333, 345, 351), (338, 337, 349, 350), (343, 341, 353, 355), (341, 336, 348, 353), (336, 335, 347, 348), (342, 344, 356, 354), (333, 334, 346, 345), (334, 340, 352, 346), (349, 351, 363, 361), (356, 355, 367, 368), (347, 350, 362, 359), (352, 354, 366, 364), (351, 345, 357, 363), (350, 349, 361, 362), (355, 353, 365, 367), (353, 348, 360, 365), (348, 347, 359, 360), (354, 356, 368, 366), (345, 346, 358, 357), (346, 352, 364, 358), (358, 364, 376, 370), (361, 363, 375, 373), (368, 367, 379, 380), (359, 362, 374, 371), (364, 366, 378, 376), (363, 357, 369, 375), (362, 361, 373, 374), (367, 365, 377, 379), (365, 360, 372, 377), (360, 359, 371, 372), (366, 368, 380, 378), (357, 358, 370, 369), (369, 370, 382, 381), (370, 376, 388, 382), (373, 375, 387, 385), (380, 379, 391, 392), (371, 374, 386, 383), (376, 378, 390, 388), (375, 369, 381, 387), (374, 373, 385, 386), (379, 377, 389, 391), (377, 372, 384, 389), (372, 371, 383, 384), (378, 380, 392, 390), (389, 384, 396, 401), (384, 383, 395, 396), (390, 392, 404, 402), (381, 382, 394, 393), (382, 388, 400, 394), (385, 387, 399, 397), (392, 391, 403, 404), (383, 386, 398, 395), (388, 390, 402, 400), (387, 381, 393, 399), (386, 385, 397, 398), (391, 389, 401, 403), (408, 438, 450, 448), (438, 408, 410, 440), (440, 410, 412, 441), (441, 412, 414, 442), (442, 414, 416, 443), (443, 416, 418, 444), (444, 418, 420, 445), (438, 439, 446, 450), (472, 428, 421, 473), (471, 427, 428, 472), (470, 426, 427, 471), (469, 425, 426, 470), (468, 424, 425, 469), (467, 423, 424, 468), (466, 422, 423, 467), (473, 421, 422, 466), (489, 436, 429, 482), (488, 435, 436, 489), (487, 434, 435, 488), (486, 433, 434, 487), (485, 432, 433, 486), (484, 431, 432, 485), (483, 430, 431, 484), (482, 429, 430, 483), (416, 414, 437, 418), (406, 420, 418, 437), (408, 406, 437, 410), (414, 412, 410, 437), (480, 445, 439, 481), (479, 444, 445, 480), (478, 443, 444, 479), (477, 442, 443, 478), (476, 441, 442, 477), (475, 440, 441, 476), (474, 438, 440, 475), (481, 439, 438, 474), (451, 449, 455, 457), (450, 446, 452, 456), (420, 406, 447, 449), (445, 420, 449, 451), (439, 445, 451, 446), (406, 408, 448, 447), (452, 453, 454, 456), (457, 455, 453, 452), (449, 447, 453, 455), (446, 451, 457, 452), (448, 450, 456, 454), (447, 448, 454, 453), (421, 465, 458, 422), (422, 458, 459, 423), (423, 459, 460, 424), (424, 460, 461, 425), (425, 461, 462, 426), (426, 462, 463, 427), (427, 463, 464, 428), (428, 464, 465, 421), (405, 473, 466, 407), (407, 466, 467, 409), (409, 467, 468, 411), (411, 468, 469, 413), (413, 469, 470, 415), (415, 470, 471, 417), (417, 471, 472, 419), (419, 472, 473, 405), (429, 481, 474, 430), (430, 474, 475, 431), (431, 475, 476, 432), (432, 476, 477, 433), (433, 477, 478, 434), (434, 478, 479, 435), (435, 479, 480, 436), (436, 480, 481, 429), (465, 482, 483, 458), (458, 483, 484, 459), (459, 484, 485, 460), (460, 485, 486, 461), (461, 486, 487, 462), (462, 487, 488, 463), (463, 488, 489, 464), (464, 489, 482, 465), (493, 523, 535, 533), (523, 493, 495, 525), (525, 495, 497, 526), (526, 497, 499, 527), (527, 499, 501, 528), (528, 501, 503, 529), (529, 503, 505, 530), (523, 524, 531, 535), (549, 513, 506, 550), (548, 512, 513, 549), (547, 511, 512, 548), (546, 510, 511, 547), (545, 509, 510, 546), (544, 508, 509, 545), (543, 507, 508, 544), (550, 506, 507, 543), (566, 521, 514, 559), (565, 520, 521, 566), (564, 519, 520, 565), (563, 518, 519, 564), (562, 517, 518, 563), (561, 516, 517, 562), (560, 515, 516, 561), (559, 514, 515, 560), (501, 499, 522, 503), (491, 505, 503, 522), (493, 491, 522, 495), (499, 497, 495, 522), (557, 530, 524, 558), (556, 529, 530, 557), (555, 528, 529, 556), (554, 527, 528, 555), (553, 526, 527, 554), (552, 525, 526, 553), (551, 523, 525, 552), (558, 524, 523, 551), (536, 534, 540, 542), (535, 531, 537, 541), (505, 491, 532, 534), (530, 505, 534, 536), (524, 530, 536, 531), (491, 493, 533, 532), (537, 538, 539, 541), (542, 540, 538, 537), (534, 532, 538, 540), (531, 536, 542, 537), (533, 535, 541, 539), (532, 533, 539, 538), (507, 560, 561, 508), (508, 561, 562, 509), (509, 562, 563, 510), (510, 563, 564, 511), (511, 564, 565, 512), (512, 565, 566, 513), (513, 566, 559, 506), (490, 550, 543, 492), (492, 543, 544, 494), (494, 544, 545, 496), (496, 545, 546, 498), (498, 546, 547, 500), (500, 547, 548, 502), (502, 548, 549, 504), (504, 549, 550, 490), (514, 558, 551, 515), (515, 551, 552, 516), (516, 552, 553, 517), (517, 553, 554, 518), (518, 554, 555, 519), (519, 555, 556, 520), (520, 556, 557, 521), (521, 557, 558, 514), (570, 600, 612, 610), (600, 570, 572, 602), (602, 572, 574, 603), (603, 574, 576, 604), (604, 576, 578, 605), (605, 578, 580, 606), (606, 580, 582, 607), (600, 601, 608, 612), (634, 590, 583, 635), (633, 589, 590, 634), (632, 588, 589, 633), (631, 587, 588, 632), (630, 586, 587, 631), (629, 585, 586, 630), (628, 584, 585, 629), (635, 583, 584, 628), (651, 598, 591, 644), (650, 597, 598, 651), (649, 596, 597, 650), (648, 595, 596, 649), (647, 594, 595, 648), (646, 593, 594, 647), (645, 592, 593, 646), (644, 591, 592, 645), (578, 576, 599, 580), (568, 582, 580, 599), (570, 568, 599, 572), (576, 574, 572, 599), (642, 607, 601, 643), (641, 606, 607, 642), (640, 605, 606, 641), (639, 604, 605, 640), (638, 603, 604, 639), (637, 602, 603, 638), (636, 600, 602, 637), (643, 601, 600, 636), (613, 611, 617, 619), (612, 608, 614, 618), (582, 568, 609, 611), (607, 582, 611, 613), (601, 607, 613, 608), (568, 570, 610, 609), (614, 615, 616, 618), (619, 617, 615, 614), (611, 609, 615, 617), (608, 613, 619, 614), (610, 612, 618, 616), (609, 610, 616, 615), (583, 627, 620, 584), (584, 620, 621, 585), (585, 621, 622, 586), (586, 622, 623, 587), (587, 623, 624, 588), (588, 624, 625, 589), (589, 625, 626, 590), (590, 626, 627, 583), (567, 635, 628, 569), (569, 628, 629, 571), (571, 629, 630, 573), (573, 630, 631, 575), (575, 631, 632, 577), (577, 632, 633, 579), (579, 633, 634, 581), (581, 634, 635, 567), (591, 643, 636, 592), (592, 636, 637, 593), (593, 637, 638, 594), (594, 638, 639, 595), (595, 639, 640, 596), (596, 640, 641, 597), (597, 641, 642, 598), (598, 642, 643, 591), (627, 644, 645, 620), (620, 645, 646, 621), (621, 646, 647, 622), (622, 647, 648, 623), (623, 648, 649, 624), (624, 649, 650, 625), (625, 650, 651, 626), (626, 651, 644, 627), (655, 683, 695, 693), (683, 655, 656, 685), (685, 656, 657, 686), (686, 657, 659, 687), (687, 659, 661, 688), (688, 661, 663, 689), (689, 663, 665, 690), (683, 684, 691, 695), (717, 673, 666, 718), (716, 672, 673, 717), (715, 671, 672, 716), (714, 670, 671, 715), (713, 669, 670, 714), (712, 668, 669, 713), (711, 667, 668, 712), (718, 666, 667, 711), (734, 681, 674, 727), (733, 680, 681, 734), (732, 679, 680, 733), (731, 678, 679, 732), (730, 677, 678, 731), (729, 676, 677, 730), (728, 675, 676, 729), (727, 674, 675, 728), (661, 659, 682, 663), (653, 665, 663, 682), (655, 653, 682, 656), (659, 657, 656, 682), (725, 690, 684, 726), (724, 689, 690, 725), (723, 688, 689, 724), (722, 687, 688, 723), (721, 686, 687, 722), (720, 685, 686, 721), (719, 683, 685, 720), (726, 684, 683, 719), (696, 694, 700, 702), (695, 691, 697, 701), (665, 653, 692, 694), (690, 665, 694, 696), (684, 690, 696, 691), (653, 655, 693, 692), (697, 698, 699, 701), (702, 700, 698, 697), (694, 692, 698, 700), (691, 696, 702, 697), (693, 695, 701, 699), (692, 693, 699, 698), (666, 710, 703, 667), (667, 703, 704, 668), (668, 704, 705, 669), (669, 705, 706, 670), (670, 706, 707, 671), (671, 707, 708, 672), (672, 708, 709, 673), (673, 709, 710, 666), (652, 718, 711, 654), (654, 711, 712, 417), (417, 712, 713, 415), (415, 713, 714, 658), (658, 714, 715, 660), (660, 715, 716, 662), (662, 716, 717, 664), (664, 717, 718, 652), (674, 726, 719, 675), (675, 719, 720, 676), (676, 720, 721, 677), (677, 721, 722, 678), (678, 722, 723, 679), (679, 723, 724, 680), (680, 724, 725, 681), (681, 725, 726, 674), (710, 727, 728, 703), (703, 728, 729, 704), (704, 729, 730, 705), (705, 730, 731, 706), (706, 731, 732, 707), (707, 732, 733, 708), (708, 733, 734, 709), (709, 734, 727, 710), (738, 764, 776, 774), (764, 738, 739, 766), (766, 739, 740, 767), (767, 740, 742, 768), (768, 742, 743, 769), (769, 743, 744, 770), (770, 744, 746, 771), (764, 765, 772, 776), (798, 754, 747, 799), (797, 753, 754, 798), (796, 752, 753, 797), (795, 751, 752, 796), (794, 750, 751, 795), (793, 749, 750, 794), (792, 748, 749, 793), (799, 747, 748, 792), (815, 762, 755, 808), (814, 761, 762, 815), (813, 760, 761, 814), (812, 759, 760, 813), (811, 758, 759, 812), (810, 757, 758, 811), (809, 756, 757, 810), (808, 755, 756, 809), (743, 742, 763, 744), (736, 746, 744, 763), (738, 736, 763, 739), (742, 740, 739, 763), (806, 771, 765, 807), (805, 770, 771, 806), (804, 769, 770, 805), (803, 768, 769, 804), (802, 767, 768, 803), (801, 766, 767, 802), (800, 764, 766, 801), (807, 765, 764, 800), (777, 775, 781, 783), (776, 772, 778, 782), (746, 736, 773, 775), (771, 746, 775, 777), (765, 771, 777, 772), (736, 738, 774, 773), (778, 779, 780, 782), (783, 781, 779, 778), (775, 773, 779, 781), (772, 777, 783, 778), (774, 776, 782, 780), (773, 774, 780, 779), (747, 791, 784, 748), (748, 784, 785, 749), (749, 785, 786, 750), (750, 786, 787, 751), (751, 787, 788, 752), (752, 788, 789, 753), (753, 789, 790, 754), (754, 790, 791, 747), (735, 799, 792, 737), (737, 792, 793, 662), (662, 793, 794, 660), (660, 794, 795, 741), (741, 795, 796, 573), (573, 796, 797, 571), (571, 797, 798, 745), (745, 798, 799, 735), (755, 807, 800, 756), (756, 800, 801, 757), (757, 801, 802, 758), (758, 802, 803, 759), (759, 803, 804, 760), (760, 804, 805, 761), (761, 805, 806, 762), (762, 806, 807, 755), (791, 808, 809, 784), (784, 809, 810, 785), (785, 810, 811, 786), (786, 811, 812, 787), (787, 812, 813, 788), (788, 813, 814, 789), (789, 814, 815, 790), (790, 815, 808, 791), (573, 575, 828, 827), (737, 662, 836, 839), (413, 415, 821, 820), (664, 652, 832, 837), (569, 571, 826, 825), (579, 581, 831, 830), (409, 411, 819, 818), (735, 737, 839, 838), (419, 405, 816, 823), (571, 745, 841, 826), (405, 407, 817, 816), (415, 658, 834, 821), (575, 577, 829, 828), (654, 417, 822, 833), (741, 573, 827, 840), (581, 567, 824, 831), (567, 569, 825, 824), (411, 413, 820, 819), (662, 664, 837, 836), (652, 654, 833, 832), (577, 579, 830, 829), (745, 735, 838, 841), (407, 409, 818, 817), (658, 660, 835, 834), (417, 419, 823, 822), (660, 741, 840, 835), (818, 819, 845, 844), (837, 832, 857, 861), (828, 829, 854, 853), (833, 822, 848), (819, 820, 846, 845), (838, 839, 861, 863), (829, 830, 855, 854), (820, 821, 847, 846), (835, 840, 864, 860), (830, 831, 856, 855), (822, 823, 848), (821, 834, 859, 847), (831, 824, 850, 856), (823, 816, 842, 848), (840, 827, 852, 864), (832, 833, 848, 857), (824, 825, 851, 850), (841, 838, 863, 851), (816, 817, 843, 842), (834, 835, 860, 859), (825, 826, 851), (839, 836, 861), (817, 818, 844, 843), (836, 837, 861), (827, 828, 853, 852), (826, 841, 851), (856, 850, 868, 862), (850, 851, 867, 868), (861, 857, 858, 877), (860, 864, 866, 849), (844, 845, 872, 873), (854, 855, 862, 865), (857, 848, 869, 858), (843, 844, 873, 874), (853, 854, 865, 866), (859, 860, 849), (845, 846, 871, 872), (864, 852, 866), (848, 842, 875, 869), (847, 859, 849), (863, 861, 877, 878), (852, 853, 866), (846, 847, 849, 871), (842, 843, 874, 875), (855, 856, 862), (851, 863, 878, 867), (849, 866, 880, 870), (873, 872, 885, 886), (858, 869, 876), (871, 849, 870, 884), (874, 873, 886, 887), (872, 871, 884, 885), (869, 875, 876), (866, 865, 879, 880), (878, 877, 881), (877, 858, 876, 881), (867, 878, 881), (868, 867, 881, 882), (875, 874, 887, 876), (876, 887, 896, 883), (886, 885, 895), (885, 884, 894, 895), (870, 880, 891, 889), (880, 879, 890, 891), (887, 886, 895, 896), (884, 870, 889, 894), (882, 881, 892, 893), (881, 876, 883, 892), (888, 893, 277, 280), (893, 892, 278, 277), (883, 896, 276), (889, 891, 283, 281), (895, 894, 279, 276), (890, 888, 280, 282), (896, 895, 276), (894, 889, 281, 279), (892, 883, 276, 278), (891, 890, 282, 283), (273, 271, 902, 897), (269, 272, 904, 899), (268, 270, 900, 901), (274, 275, 898, 903), (272, 274, 903, 904), (271, 268, 901, 902), (270, 269, 899, 900), (275, 273, 897, 898), (893, 888, 906, 905), (905, 906, 502, 504), (888, 890, 907, 906), (906, 907, 500, 502), (890, 879, 908, 907), (907, 908, 498, 500), (879, 865, 909, 908), (908, 909, 496, 498), (865, 862, 910, 909), (909, 910, 494, 496), (862, 868, 911, 910), (910, 911, 492, 494), (868, 882, 912, 911), (911, 912, 490, 492), (882, 893, 905, 912), (912, 905, 504, 490), (506, 559, 560, 507)])
me_plane.polygons.foreach_set('use_smooth', [True] * 885)
me_plane.use_remesh_preserve_volume = False
me_plane.use_remesh_preserve_attributes = False
me_plane.use_mirror_vertex_groups = False
me_plane.update()

# ---- objects
ob_plane = bpy.data.objects.new('Plane', me_plane)

# ---- transforms, parenting, visibility, modifiers, constraints
ob_plane.location = (0.0, 0.0, 7.89)
ob_plane.rotation_euler = (-1.571, 0.0, 0.0)
ob_plane.scale = (1.05, 1.095, 1.0)
ob_plane.lineart.crease_threshold = 0.0
_m = ob_plane.modifiers.new('Mirror', 'MIRROR')
_m.use_clip = True
_m = ob_plane.modifiers.new('Subsurf', 'SUBSURF')
_m.show_render = False
_m.uv_smooth = 'PRESERVE_CORNERS'
_m.quality = 2
_m.levels = 2

# ---- collection membership
col_collection_1.objects.link(ob_plane)

# ---- scene / render settings (as saved in the file)
scene.frame_start = 1; scene.frame_end = 250; scene.frame_set(5)
scene.render.engine = 'CYCLES'
scene.render.resolution_percentage = 50
scene.render.dither_intensity = 0.0
scene.cycles.use_denoising = False
scene.cycles.samples = 128
scene.cycles.sampling_pattern = 'TABULATED_SOBOL'
scene.cycles.use_adaptive_sampling = False
scene.cycles.use_light_tree = False
scene.cycles.blur_glossy = 0.0
scene.cycles.sample_clamp_indirect = 0.0
scene.view_settings.view_transform = 'Standard'
bpy.context.view_layer.update()

# ---- added for rendering (the .blend has no active camera and no usable light): camera, sun
cam_auto = bpy.data.cameras.new('AutoCamera')
cam_auto.lens = 50.0
cam_auto.sensor_width = 36.0
cam_auto.clip_end = 1000.0
ob_auto_camera = bpy.data.objects.new('AutoCamera', cam_auto)
scene.collection.objects.link(ob_auto_camera)
ob_auto_camera.location = (14.1845, -17.0196, 17.7615)
ob_auto_camera.rotation_euler = (1.09748, -7.21219e-08, 0.694738)
scene.camera = ob_auto_camera
light_auto_sun = bpy.data.lights.new('AutoSun', 'SUN')
light_auto_sun.energy = 3.0
light_auto_sun.angle = 0.0523599
ob_auto_sun = bpy.data.objects.new('AutoSun', light_auto_sun)
scene.collection.objects.link(ob_auto_sun)
ob_auto_sun.rotation_euler = (0.872665, 0.174533, 0.523599)
bpy.context.view_layer.update()
